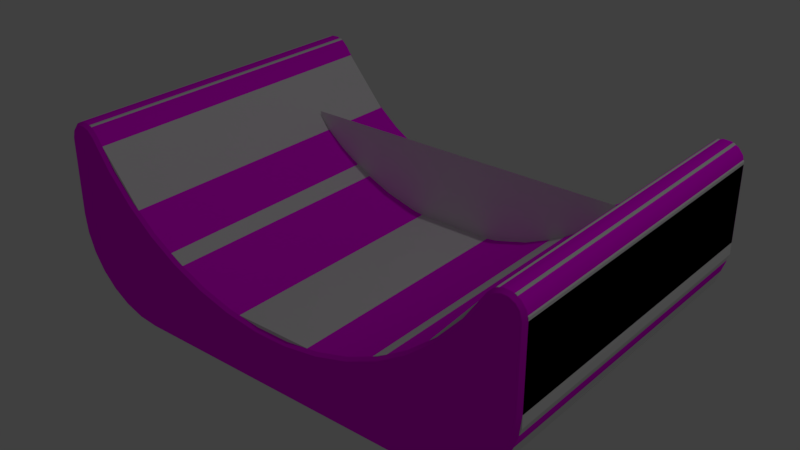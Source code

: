 # Source: 31Conformal1.blend  (saved by Blender 2.79.0; exported with 4.5.12 LTS)
import bpy
from mathutils import Matrix  # noqa: F401  (used for matrix-valued properties, if any)

bpy.ops.wm.read_factory_settings(use_empty=True)
scene = bpy.context.scene
scene.name = 'Scene'

# ---- collections
col_collection_1 = bpy.data.collections.new('Collection 1'); scene.collection.children.link(col_collection_1)

# ---- images (referenced by path relative to the original .blend; pixels are not part of the script)
import os
ASSET_DIR = os.environ.get("B2B_ASSET_DIR", "")  # directory of the original .blend (textures are referenced by path, not embedded)
HERE = os.path.dirname(os.path.abspath(__file__))  # packed textures are extracted next to this script under _unpacked/

def load_image(name, relpath, width, height, colorspace="sRGB"):
    """Load a texture the original file referenced (path relative to the .blend, or extracted next to this script)."""
    p = next((c for c in (os.path.join(HERE, relpath), os.path.join(ASSET_DIR, relpath)) if relpath and os.path.exists(c)), "")
    if p:
        img = bpy.data.images.load(p, check_existing=True)
        img.name = name
    else:  # same state as the original file: an image datablock whose file is absent (Cycles renders it pink)
        img = bpy.data.images.new(name, width, height)
        img.source = "FILE"
        img.filepath = "//" + (relpath or name)
    img.colorspace_settings.name = colorspace
    return img
img_18conformal1_texture_png = load_image('18Conformal1-Texture.png', '18Conformal1-Texture.png', 1024, 1024, 'sRGB')

# ---- materials (node trees are filled in below, after node groups)
mat_material = bpy.data.materials.new('Material')
mat_material.alpha_threshold = 0.0
mat_material.roughness = 0.5

# ---- material node trees
mat_material.use_nodes = True; mat_material.node_tree.nodes.clear()
_N = mat_material.node_tree.nodes; _L = mat_material.node_tree.links
n0 = _N.new('ShaderNodeOutputMaterial'); n0.name = 'Material Output'; n0.location = (300, 300)
n1 = _N.new('ShaderNodeBsdfDiffuse'); n1.name = 'Diffuse BSDF'; n1.location = (10, 300)
n2 = _N.new('ShaderNodeTexImage'); n2.name = 'Image Texture'; n2.location = (-199, 300)
n2.width = 140
n2.image = img_18conformal1_texture_png
_L.new(n1.outputs[0], n0.inputs[0])
_L.new(n2.outputs[0], n1.inputs[0])
n0.is_active_output = True

# ---- world
world_world = bpy.data.worlds.new('World'); scene.world = world_world
world_world.color = (0.05088, 0.05088, 0.05088)
world_world.use_sun_shadow = False
world_world.sun_shadow_jitter_overblur = 0.0
world_world.cycles.sampling_method = 'MANUAL'

# ---- lights
light_lamp = bpy.data.lights.new('Lamp', 'POINT')
light_lamp.transmission_factor = 0.0
light_lamp.cutoff_distance = 30.0
light_lamp.energy = 100.0
light_lamp.shadow_buffer_clip_start = 1.001
light_lamp.shadow_soft_size = 0.1
light_lamp.shadow_maximum_resolution = 0.006
light_lamp.use_absolute_resolution = True

# ---- meshes
me_plane = bpy.data.meshes.new('Plane')
me_plane.from_pydata([(-1.0, -0.1323, -3.793e-08), (1.0, -0.1323, -3.793e-08), (-1.0, 0.6159, 1.679e-08), (1.0, 0.6159, 1.679e-08)], [], [(0, 1, 3, 2)])
me_plane.use_remesh_preserve_volume = False
me_plane.use_remesh_preserve_attributes = False
me_plane.use_mirror_vertex_groups = False
me_plane.update()
me_colliders_collider = bpy.data.meshes.new('Colliders.collider')
me_colliders_collider.from_pydata([(0.0, 0.1775, 0.9375), (0.0, 0.1775, -0.9375), (0.3958, 0.1775, -0.9375), (0.3958, 0.1775, 0.9375), (0.3958, 0.1775, -0.9375), (0.3958, -0.1563, -0.9375), (0.3958, -0.1563, 0.9375), (0.3958, 0.1775, 0.9375), (0.3958, 0.1775, -0.9375), (0.0, 0.1775, -0.9375), (0.0, -0.1563, -0.9375), (0.3958, -0.1563, -0.9375), (0.3958, -0.1563, 0.9375), (0.0, -0.1563, 0.9375), (0.0, 0.1775, 0.9375), (0.3958, 0.1775, 0.9375), (0.3958, -0.1563, -0.9375), (0.0, -0.1563, -0.9375), (0.0, -0.1563, 0.9375), (0.3958, -0.1563, 0.9375), (0.0, 0.1775, 0.9375), (-0.3958, 0.1775, 0.9375), (-0.3958, 0.1775, -0.9375), (0.0, 0.1775, -0.9375), (-0.3958, 0.1775, -0.9375), (-0.3958, 0.1775, 0.9375), (-0.3958, -0.1563, 0.9375), (-0.3958, -0.1563, -0.9375), (-0.3958, 0.1775, -0.9375), (-0.3958, -0.1563, -0.9375), (0.0, -0.1563, -0.9375), (0.0, 0.1775, -0.9375), (-0.3958, -0.1563, 0.9375), (-0.3958, 0.1775, 0.9375), (0.0, 0.1775, 0.9375), (0.0, -0.1563, 0.9375), (-0.3958, -0.1563, -0.9375), (-0.3958, -0.1563, 0.9375), (0.0, -0.1563, 0.9375), (0.0, -0.1563, -0.9375)], [], [(0, 2, 1), (0, 3, 2), (6, 5, 4), (7, 6, 4), (10, 9, 8), (11, 10, 8), (14, 13, 12), (15, 14, 12), (18, 17, 16), (19, 18, 16), (22, 21, 20), (23, 22, 20), (26, 25, 24), (27, 26, 24), (30, 29, 28), (31, 30, 28), (34, 33, 32), (35, 34, 32), (38, 37, 36), (39, 38, 36)])
_uv = me_colliders_collider.uv_layers.new(name='Colliders.collider.UV')
_uv.uv.foreach_set('vector', [0.000125, 0.9999, 0.4044, 0.9243, 0.4044, 0.9999, 0.000125, 0.9999, 0.000124, 0.9243, 0.4044, 0.9243, 0.000125, 0.1147, 0.4243, 0.5388, 0.518, 0.499, 0.5201, 0.3224, 0.000125, 0.1147, 0.518, 0.499, 0.4242, 0.4232, 0.5108, 0.4231, 0.518, 0.499, 0.4243, 0.5388, 0.4242, 0.4232, 0.518, 0.499, 0.5131, 0.3983, 0.4264, 0.3985, 0.4263, 0.2829, 0.5201, 0.3224, 0.5131, 0.3983, 0.4263, 0.2829, 0.000125, 0.000124, 0.4044, 0.000124, 0.4044, 0.1147, 0.000125, 0.1147, 0.000125, 0.000124, 0.4044, 0.1147, 0.4044, 0.9243, 0.000124, 0.9243, 0.000125, 0.9999, 0.4044, 0.9999, 0.4044, 0.9243, 0.000125, 0.9999, 0.000125, 0.1147, 0.5201, 0.3224, 0.518, 0.499, 0.4243, 0.5388, 0.000125, 0.1147, 0.518, 0.499, 0.4242, 0.4232, 0.4243, 0.5388, 0.518, 0.499, 0.5108, 0.4231, 0.4242, 0.4232, 0.518, 0.499, 0.5131, 0.3983, 0.5201, 0.3224, 0.4263, 0.2829, 0.4264, 0.3985, 0.5131, 0.3983, 0.4263, 0.2829, 0.000125, 0.000124, 0.000125, 0.1147, 0.4044, 0.1147, 0.4044, 0.000124, 0.000125, 0.000124, 0.4044, 0.1147])
me_colliders_collider.use_remesh_preserve_volume = False
me_colliders_collider.use_remesh_preserve_attributes = False
me_colliders_collider.use_mirror_vertex_groups = False
me_colliders_collider.update()
me_conformal1 = bpy.data.meshes.new('Conformal1')
me_conformal1.from_pydata([(1.369, -0.8767, 0.938), (1.358, -0.8652, 0.9575), (1.325, -0.8821, 0.9575), (1.291, -0.884, 0.9575), (1.285, -0.8997, 0.938), (1.212, -0.8498, 0.938), (1.102, -0.6892, 0.938), (0.9813, -0.534, 0.9575), (0.8212, -0.4209, 0.938), (0.6649, -0.3071, 0.9575), (0.2947, -0.1734, 0.9575), (0.09661, -0.145, 0.9575), (0.09736, -0.1596, 0.9375), (0.0, -0.1435, 0.9575), (0.0, -0.1596, 0.938), (0.09736, -0.1596, -0.938), (0.0, -0.1596, -0.938), (0.2902, -0.1865, 0.938), (0.4775, -0.2398, -0.938), (0.4775, -0.2398, 0.938), (0.6556, -0.3184, -0.938), (0.6556, -0.3184, 0.938), (0.8212, -0.4209, -0.938), (0.971, -0.5453, 0.938), (1.102, -0.6892, -0.938), (1.243, -0.8828, 0.938), (1.243, -0.8828, -0.938), (1.285, -0.8997, -0.938), (1.329, -0.8975, 0.938), (1.369, -0.8767, -0.938), (1.397, -0.8409, 0.938), (1.406, -0.797, 0.938), (1.406, -0.3646, -0.938), (1.406, -0.3646, 0.938), (1.355, -0.1386, 0.938), (1.293, -0.03985, -0.938), (1.293, -0.03985, 0.938), (1.21, 0.04262, -0.938), (1.21, 0.04262, 0.938), (0.8854, 0.1563, -0.938), (0.8854, 0.1563, 0.938), (0.0, 0.1563, 0.938), (1.001, 0.1432, 0.938), (1.111, 0.1047, 0.938), (1.104, 0.08966, 0.9575), (1.28, -0.05024, 0.9575), (1.393, -0.2487, 0.938), (1.39, -0.3646, 0.9575), (0.0, 0.1396, 0.9575), (0.8854, 0.1396, 0.9575), (0.9976, 0.1269, 0.9575), (1.2, 0.02959, 0.9575), (1.34, -0.1458, 0.9575), (1.377, -0.2524, 0.9575), (0.4839, -0.2272, 0.9575), (0.8289, -0.4083, 0.9575), (1.39, -0.797, 0.9575), (1.118, -0.6829, 0.9575), (1.227, -0.8414, 0.9575), (1.378, -0.8407, 0.9575), (1.259, -0.8731, 0.9575), (1.397, -0.8409, -0.938), (1.406, -0.797, -0.938), (1.358, -0.8652, -0.9575), (1.329, -0.8975, -0.938), (1.291, -0.884, -0.9575), (1.259, -0.8731, -0.9575), (1.227, -0.8414, -0.9575), (1.212, -0.8498, -0.938), (1.118, -0.6829, -0.9575), (0.971, -0.5453, -0.938), (0.8289, -0.4083, -0.9575), (0.2902, -0.1865, -0.938), (0.0, -0.1435, -0.9575), (0.0, 0.1563, -0.938), (0.0, 0.1396, -0.9575), (1.001, 0.1432, -0.938), (0.9976, 0.1269, -0.9575), (1.111, 0.1047, -0.938), (1.2, 0.02959, -0.9575), (1.355, -0.1386, -0.938), (1.34, -0.1458, -0.9575), (1.393, -0.2487, -0.938), (1.377, -0.2524, -0.9575), (1.39, -0.3646, -0.9575), (0.8854, 0.1396, -0.9575), (1.104, 0.08966, -0.9575), (1.28, -0.05024, -0.9575), (0.09661, -0.145, -0.9575), (0.2947, -0.1734, -0.9575), (0.4839, -0.2272, -0.9575), (0.6649, -0.3071, -0.9575), (1.39, -0.797, -0.9575), (0.9813, -0.534, -0.9575), (1.378, -0.8407, -0.9575), (1.325, -0.8821, -0.9575)], [], [(62, 61, 94, 92), (27, 65, 95, 64), (56, 59, 30, 31), (68, 24, 69, 67), (10, 17, 19, 54), (16, 73, 88, 15), (78, 43, 38, 37), (20, 21, 19, 18), (24, 6, 23, 70), (30, 0, 29, 61), (26, 25, 5, 68), (18, 19, 17, 72), (35, 36, 34, 80), (80, 34, 46, 82), (68, 5, 6, 24), (27, 4, 25, 26), (70, 23, 8, 22), (64, 28, 4, 27), (39, 40, 42, 76), (56, 31, 33, 47), (37, 38, 36, 35), (37, 79, 86, 78), (50, 42, 40, 49), (32, 33, 31, 62), (49, 48, 13), (13, 50, 49), (13, 44, 50), (13, 51, 44), (13, 45, 51), (13, 52, 45), (13, 11, 52), (11, 10, 52), (10, 53, 52), (10, 54, 53), (54, 9, 53), (9, 47, 53), (9, 55, 47), (55, 56, 47), (55, 7, 56), (7, 57, 56), (57, 58, 56), (58, 59, 56), (58, 1, 59), (58, 60, 1), (60, 2, 1), (60, 3, 2), (29, 63, 94, 61), (29, 64, 95, 63), (21, 8, 55, 9), (80, 81, 87, 35), (75, 85, 77), (77, 73, 75), (77, 86, 73), (86, 79, 73), (79, 87, 73), (87, 81, 73), (81, 88, 73), (81, 89, 88), (81, 83, 89), (83, 90, 89), (83, 91, 90), (83, 84, 91), (84, 71, 91), (84, 92, 71), (92, 93, 71), (92, 69, 93), (92, 67, 69), (92, 94, 67), (94, 63, 67), (63, 66, 67), (63, 95, 66), (95, 65, 66), (1, 0, 30, 59), (25, 4, 3, 60), (5, 25, 60, 58), (23, 6, 57, 7), (22, 71, 93, 70), (22, 20, 91, 71), (20, 18, 90, 91), (45, 36, 38, 51), (72, 15, 88, 89), (32, 62, 92, 84), (74, 41, 40, 39), (72, 17, 12, 15), (82, 46, 33, 32), (29, 0, 28, 64), (62, 31, 30, 61), (16, 15, 12, 14), (22, 8, 21, 20), (75, 74, 39, 85), (53, 46, 34, 52), (78, 86, 77, 76), (82, 83, 81, 80), (32, 84, 83, 82), (3, 4, 28, 2), (28, 0, 1, 2), (27, 26, 66, 65), (26, 68, 67, 66), (6, 5, 58, 57), (24, 70, 93, 69), (55, 8, 23, 7), (19, 21, 9, 54), (72, 89, 90, 18), (12, 17, 10, 11), (13, 14, 12, 11), (40, 41, 48, 49), (76, 77, 85, 39), (44, 43, 42, 50), (51, 38, 43, 44), (35, 87, 79, 37), (52, 34, 36, 45), (47, 33, 46, 53), (76, 42, 43, 78)])
me_conformal1.polygons.foreach_set('use_smooth', [True] * 113)
_uv = me_conformal1.uv_layers.new(name='Conformal1.UV')
_uv.uv.foreach_set('vector', [0.4259, 0.2554, 0.4279, 0.2675, 0.4346, 0.2671, 0.4322, 0.2555, 0.4576, 0.2863, 0.4559, 0.28, 0.4472, 0.2788, 0.445, 0.2848, 0.4329, 0.2566, 0.4353, 0.2682, 0.4286, 0.2686, 0.4266, 0.2565, 0.4786, 0.2742, 0.5121, 0.2333, 0.5066, 0.23, 0.4736, 0.2702, 0.7383, 0.09656, 0.74, 0.1023, 0.6882, 0.1166, 0.6858, 0.1111, 0.8193, 0.09474, 0.8193, 0.08844, 0.7928, 0.08881, 0.7928, 0.09489, 0.003651, 0.293, 0.4028, 0.293, 0.4028, 0.3228, 0.003651, 0.3228, 0.003651, 0.8163, 0.4028, 0.8163, 0.4028, 0.8649, 0.003651, 0.8649, 0.003651, 0.6703, 0.4028, 0.6703, 0.4028, 0.719, 0.003651, 0.719, 0.4028, 0.5639, 0.4028, 0.5754, 0.003651, 0.5754, 0.003651, 0.5639, 0.003651, 0.6098, 0.4028, 0.6098, 0.4028, 0.6217, 0.003651, 0.6217, 0.003651, 0.8649, 0.4028, 0.8649, 0.4028, 0.9136, 0.003651, 0.9136, 0.003651, 0.3526, 0.4028, 0.3526, 0.4028, 0.3824, 0.003651, 0.3824, 0.003651, 0.3824, 0.4028, 0.3824, 0.4028, 0.4121, 0.003651, 0.4121, 0.003651, 0.6217, 0.4028, 0.6217, 0.4028, 0.6703, 0.003651, 0.6703, 0.003651, 0.5983, 0.4028, 0.5983, 0.4028, 0.6098, 0.003651, 0.6098, 0.003651, 0.719, 0.4028, 0.719, 0.4028, 0.7676, 0.003651, 0.7676, 0.003651, 0.5869, 0.4028, 0.5869, 0.4028, 0.5983, 0.003651, 0.5983, 0.003652, 0.2334, 0.4028, 0.2334, 0.4028, 0.2632, 0.003652, 0.2632, 0.4329, 0.2566, 0.4266, 0.2565, 0.4319, 0.1416, 0.4381, 0.142, 0.003651, 0.3228, 0.4028, 0.3228, 0.4028, 0.3526, 0.003651, 0.3526, 0.4887, 0.0331, 0.4926, 0.03816, 0.5184, 0.02274, 0.5157, 0.01695, 0.547, 0.01404, 0.5456, 0.007804, 0.5771, 0.004285, 0.5772, 0.01073, 0.003651, 0.4419, 0.4028, 0.4419, 0.4028, 0.5524, 0.003651, 0.5524, 0.5772, 0.01073, 0.8195, 0.01033, 0.8195, 0.08844, 0.8195, 0.08844, 0.547, 0.01404, 0.5772, 0.01073, 0.8195, 0.08844, 0.5184, 0.02359, 0.547, 0.01404, 0.8195, 0.08844, 0.4927, 0.03908, 0.5184, 0.02359, 0.8195, 0.08844, 0.4709, 0.05979, 0.4927, 0.03908, 0.8195, 0.08844, 0.4541, 0.08464, 0.4709, 0.05979, 0.8195, 0.08844, 0.7931, 0.08889, 0.4541, 0.08464, 0.7931, 0.08889, 0.7383, 0.09656, 0.4541, 0.08464, 0.7383, 0.09656, 0.443, 0.1125, 0.4541, 0.08464, 0.7383, 0.09656, 0.6858, 0.1111, 0.443, 0.1125, 0.6858, 0.1111, 0.6356, 0.1326, 0.443, 0.1125, 0.6356, 0.1326, 0.4381, 0.142, 0.443, 0.1125, 0.6356, 0.1326, 0.5901, 0.1597, 0.4381, 0.142, 0.5901, 0.1597, 0.4329, 0.2566, 0.4381, 0.142, 0.5901, 0.1597, 0.547, 0.1926, 0.4329, 0.2566, 0.547, 0.1926, 0.5072, 0.2309, 0.4329, 0.2566, 0.5072, 0.2309, 0.4744, 0.2712, 0.4329, 0.2566, 0.4744, 0.2712, 0.4353, 0.2682, 0.4329, 0.2566, 0.4744, 0.2712, 0.44, 0.2749, 0.4353, 0.2682, 0.4744, 0.2712, 0.4652, 0.2788, 0.44, 0.2749, 0.4652, 0.2788, 0.448, 0.2799, 0.44, 0.2749, 0.4652, 0.2788, 0.4567, 0.281, 0.448, 0.2799, 0.4345, 0.2779, 0.4392, 0.2738, 0.4346, 0.2671, 0.4279, 0.2675, 0.4345, 0.2779, 0.445, 0.2848, 0.4472, 0.2788, 0.4392, 0.2738, 0.6391, 0.1376, 0.5932, 0.1648, 0.5901, 0.1597, 0.6356, 0.1326, 0.4482, 0.08064, 0.4538, 0.0836, 0.4707, 0.0588, 0.4659, 0.05469, 0.8195, 0.01033, 0.5771, 0.01004, 0.547, 0.01326, 0.547, 0.01326, 0.8193, 0.08844, 0.8195, 0.01033, 0.547, 0.01326, 0.5184, 0.02274, 0.8193, 0.08844, 0.5184, 0.02274, 0.4926, 0.03816, 0.8193, 0.08844, 0.4926, 0.03816, 0.4707, 0.0588, 0.8193, 0.08844, 0.4707, 0.0588, 0.4538, 0.0836, 0.8193, 0.08844, 0.4538, 0.0836, 0.7928, 0.08881, 0.8193, 0.08844, 0.4538, 0.0836, 0.738, 0.09633, 0.7928, 0.08881, 0.4538, 0.0836, 0.4427, 0.1114, 0.738, 0.09633, 0.4427, 0.1114, 0.6855, 0.1107, 0.738, 0.09633, 0.4427, 0.1114, 0.6353, 0.1321, 0.6855, 0.1107, 0.4427, 0.1114, 0.4377, 0.1409, 0.6353, 0.1321, 0.4377, 0.1409, 0.5896, 0.159, 0.6353, 0.1321, 0.4377, 0.1409, 0.4322, 0.2555, 0.5896, 0.159, 0.4322, 0.2555, 0.5465, 0.1918, 0.5896, 0.159, 0.4322, 0.2555, 0.5066, 0.23, 0.5465, 0.1918, 0.4322, 0.2555, 0.4736, 0.2702, 0.5066, 0.23, 0.4322, 0.2555, 0.4346, 0.2671, 0.4736, 0.2702, 0.4346, 0.2671, 0.4392, 0.2738, 0.4736, 0.2702, 0.4392, 0.2738, 0.4644, 0.2778, 0.4736, 0.2702, 0.4392, 0.2738, 0.4472, 0.2788, 0.4644, 0.2778, 0.4472, 0.2788, 0.4559, 0.28, 0.4644, 0.2778, 0.44, 0.2749, 0.4352, 0.279, 0.4286, 0.2686, 0.4353, 0.2682, 0.4702, 0.2834, 0.4584, 0.2873, 0.4567, 0.281, 0.4652, 0.2788, 0.4794, 0.2751, 0.4702, 0.2834, 0.4652, 0.2788, 0.4744, 0.2712, 0.551, 0.1974, 0.5127, 0.2342, 0.5072, 0.2309, 0.547, 0.1926, 0.5928, 0.1642, 0.5896, 0.159, 0.5465, 0.1918, 0.5504, 0.1966, 0.5928, 0.1642, 0.6387, 0.1371, 0.6353, 0.1321, 0.5896, 0.159, 0.6387, 0.1371, 0.6879, 0.1162, 0.6855, 0.1107, 0.6353, 0.1321, 0.4709, 0.05979, 0.466, 0.0557, 0.4888, 0.03404, 0.4927, 0.03908, 0.7397, 0.1021, 0.7928, 0.09489, 0.7928, 0.08881, 0.738, 0.09633, 0.4315, 0.1405, 0.4259, 0.2554, 0.4322, 0.2555, 0.4377, 0.1409, 0.003652, 0.007222, 0.4028, 0.007222, 0.4028, 0.2334, 0.003652, 0.2334, 0.003651, 0.9136, 0.4028, 0.9136, 0.4028, 0.9622, 0.003652, 0.9622, 0.003651, 0.4121, 0.4028, 0.4121, 0.4028, 0.4419, 0.003651, 0.4419, 0.003651, 0.5754, 0.4028, 0.5754, 0.4028, 0.5869, 0.003651, 0.5869, 0.003651, 0.5524, 0.4028, 0.5524, 0.4028, 0.5639, 0.003651, 0.5639, 0.003652, 0.9857, 0.003652, 0.9622, 0.4028, 0.9622, 0.4028, 0.9857, 0.003651, 0.7676, 0.4028, 0.7676, 0.4028, 0.8163, 0.003651, 0.8163, 0.8195, 0.01033, 0.8195, 0.003873, 0.5771, 0.003598, 0.5771, 0.01004, 0.443, 0.1125, 0.4369, 0.1108, 0.4484, 0.08169, 0.4541, 0.08464, 0.5157, 0.01695, 0.5184, 0.02274, 0.547, 0.01326, 0.5456, 0.007027, 0.4366, 0.1097, 0.4427, 0.1114, 0.4538, 0.0836, 0.4482, 0.08064, 0.4315, 0.1405, 0.4377, 0.1409, 0.4427, 0.1114, 0.4366, 0.1097, 0.4567, 0.281, 0.4584, 0.2873, 0.4458, 0.2859, 0.448, 0.2799, 0.4458, 0.2859, 0.4352, 0.279, 0.44, 0.2749, 0.448, 0.2799, 0.4576, 0.2863, 0.4694, 0.2824, 0.4644, 0.2778, 0.4559, 0.28, 0.4694, 0.2824, 0.4786, 0.2742, 0.4736, 0.2702, 0.4644, 0.2778, 0.5127, 0.2342, 0.4794, 0.2751, 0.4744, 0.2712, 0.5072, 0.2309, 0.5121, 0.2333, 0.5504, 0.1966, 0.5465, 0.1918, 0.5066, 0.23, 0.5901, 0.1597, 0.5932, 0.1648, 0.551, 0.1974, 0.547, 0.1926, 0.6882, 0.1166, 0.6391, 0.1376, 0.6356, 0.1326, 0.6858, 0.1111, 0.7397, 0.1021, 0.738, 0.09633, 0.6855, 0.1107, 0.6879, 0.1162, 0.793, 0.09497, 0.74, 0.1023, 0.7383, 0.09656, 0.7931, 0.08889, 0.8195, 0.08844, 0.8196, 0.09474, 0.793, 0.09497, 0.7931, 0.08889, 0.5771, 0.004285, 0.8195, 0.003874, 0.8195, 0.01033, 0.5772, 0.01073, 0.5456, 0.007027, 0.547, 0.01326, 0.5771, 0.01004, 0.5771, 0.003598, 0.5184, 0.02359, 0.5158, 0.01782, 0.5456, 0.007804, 0.547, 0.01404, 0.4927, 0.03908, 0.4888, 0.03404, 0.5158, 0.01782, 0.5184, 0.02359, 0.4659, 0.05469, 0.4707, 0.0588, 0.4926, 0.03816, 0.4887, 0.0331, 0.4541, 0.08464, 0.4484, 0.08169, 0.466, 0.0557, 0.4709, 0.05979, 0.4381, 0.142, 0.4319, 0.1416, 0.4369, 0.1108, 0.443, 0.1125, 0.003652, 0.2632, 0.4028, 0.2632, 0.4028, 0.293, 0.003651, 0.293])
me_conformal1.materials.append(mat_material)
me_conformal1.use_remesh_preserve_volume = False
me_conformal1.use_remesh_preserve_attributes = False
me_conformal1.use_mirror_vertex_groups = False
me_conformal1.update()
me_colliders__4__collider = bpy.data.meshes.new('Colliders (4).collider')
me_colliders__4__collider.from_pydata([(-1.139, -0.09694, -0.9375), (-0.8904, -0.1563, -0.9375), (-0.8731, 0.4427, -0.9375), (-1.348, 0.1118, -0.9375), (-1.406, 0.296, -0.9375), (-1.406, 0.8133, -0.9375), (-1.257, 0.8929, -0.9375), (-1.346, 0.8929, -0.9375), (-1.346, 0.8929, -0.9375), (-1.346, 0.8929, 0.9375), (-1.406, 0.8133, 0.9375), (-1.406, 0.8133, -0.9375), (-1.346, 0.8929, 0.9375), (-1.346, 0.8929, -0.9375), (-1.257, 0.8929, -0.9375), (-1.257, 0.8929, 0.9375), (-1.406, 0.296, 0.9375), (-1.348, 0.1118, 0.9375), (-1.348, 0.1118, -0.9375), (-1.406, 0.296, -0.9375), (-1.406, 0.8133, -0.9375), (-1.406, 0.8133, 0.9375), (-1.406, 0.296, 0.9375), (-1.406, 0.296, -0.9375), (-1.139, -0.09694, -0.9375), (-1.139, -0.09694, 0.9375), (-0.8904, -0.1563, 0.9375), (-0.8904, -0.1563, -0.9375), (-1.139, -0.09694, 0.9375), (-1.139, -0.09694, -0.9375), (-1.348, 0.1118, -0.9375), (-1.348, 0.1118, 0.9375), (-1.257, 0.8929, 0.9375), (-1.257, 0.8929, -0.9375), (-0.8731, 0.4427, -0.9375), (-0.8731, 0.4427, 0.9375), (-0.8731, 0.4427, 0.9375), (-0.8904, -0.1563, 0.9375), (-1.139, -0.09694, 0.9375), (-1.348, 0.1118, 0.9375), (-1.406, 0.296, 0.9375), (-1.406, 0.8133, 0.9375), (-1.257, 0.8929, 0.9375), (-1.346, 0.8929, 0.9375), (-0.8904, -0.1563, 0.9375), (-0.8731, 0.4427, 0.9375), (-0.8731, 0.4427, -0.9375), (-0.8904, -0.1563, -0.9375)], [], [(0, 2, 1), (0, 3, 2), (3, 4, 2), (4, 5, 2), (5, 6, 2), (5, 7, 6), (10, 9, 8), (11, 10, 8), (14, 13, 12), (15, 14, 12), (18, 17, 16), (19, 18, 16), (22, 21, 20), (23, 22, 20), (26, 25, 24), (27, 26, 24), (30, 29, 28), (31, 30, 28), (34, 33, 32), (35, 34, 32), (38, 37, 36), (36, 39, 38), (36, 40, 39), (36, 41, 40), (36, 42, 41), (42, 43, 41), (46, 45, 44), (47, 46, 44)])
_uv = me_colliders__4__collider.uv_layers.new(name='Colliders (4).collider.UV')
_uv.uv.foreach_set('vector', [0.4374, 0.7128, 0.6086, 0.6792, 0.4245, 0.6544, 0.4374, 0.7128, 0.4983, 0.777, 0.6086, 0.6792, 0.4983, 0.777, 0.5555, 0.7928, 0.6086, 0.6792, 0.5555, 0.7928, 0.665, 0.7979, 0.6086, 0.6792, 0.665, 0.7979, 0.6944, 0.7675, 0.6086, 0.6792, 0.665, 0.7979, 0.6865, 0.7896, 0.6944, 0.7675, 0.000124, 0.5523, 0.000124, 0.5755, 0.4044, 0.5755, 0.4044, 0.5523, 0.000124, 0.5523, 0.4044, 0.5755, 0.4044, 0.5988, 0.4044, 0.5755, 0.000124, 0.5755, 0.000124, 0.5988, 0.4044, 0.5988, 0.000124, 0.5755, 0.4044, 0.3801, 0.000124, 0.3801, 0.000124, 0.4404, 0.4044, 0.4404, 0.4044, 0.3801, 0.000124, 0.4404, 0.000124, 0.4404, 0.000124, 0.5523, 0.4044, 0.5523, 0.4044, 0.4404, 0.000124, 0.4404, 0.4044, 0.5523, 0.000125, 0.2292, 0.000124, 0.2895, 0.4044, 0.2895, 0.4044, 0.2292, 0.000125, 0.2292, 0.4044, 0.2895, 0.4044, 0.3801, 0.4044, 0.2895, 0.000124, 0.2895, 0.000124, 0.3801, 0.4044, 0.3801, 0.000124, 0.2895, 0.4044, 0.7228, 0.4044, 0.5988, 0.000124, 0.5988, 0.000124, 0.7228, 0.4044, 0.7228, 0.000124, 0.5988, 0.4389, 0.1088, 0.4262, 0.1673, 0.6102, 0.142, 0.6102, 0.142, 0.4996, 0.0445, 0.4389, 0.1088, 0.6102, 0.142, 0.5567, 0.02852, 0.4996, 0.0445, 0.6102, 0.142, 0.6662, 0.02317, 0.5567, 0.02852, 0.6102, 0.142, 0.6957, 0.0534, 0.6662, 0.02317, 0.6957, 0.0534, 0.6877, 0.03137, 0.6662, 0.02317, 0.6086, 0.6792, 0.000124, 0.7228, 0.000125, 0.2292, 0.4044, 0.2292, 0.6086, 0.6792, 0.000125, 0.2292])
me_colliders__4__collider.use_remesh_preserve_volume = False
me_colliders__4__collider.use_remesh_preserve_attributes = False
me_colliders__4__collider.use_mirror_vertex_groups = False
me_colliders__4__collider.update()
me_colliders__3__collider = bpy.data.meshes.new('Colliders (3).collider')
me_colliders__3__collider.from_pydata([(-0.8904, -0.1563, -0.9375), (-0.8904, -0.1563, 0.9375), (-0.3958, -0.1563, 0.9375), (-0.3958, -0.1563, -0.9375), (-0.3958, 0.1775, 0.9375), (-0.3958, -0.1563, 0.9375), (-0.8904, -0.1563, 0.9375), (-0.8731, 0.4427, 0.9375), (-0.8731, 0.4427, -0.9375), (-0.8904, -0.1563, -0.9375), (-0.3958, -0.1563, -0.9375), (-0.3958, 0.1775, -0.9375), (-0.8731, 0.4427, -0.9375), (-0.3958, 0.1775, -0.9375), (-0.3958, 0.1775, 0.9375), (-0.8731, 0.4427, 0.9375), (-0.3958, 0.1775, -0.9375), (-0.3958, -0.1563, -0.9375), (-0.3958, -0.1563, 0.9375), (-0.3958, 0.1775, 0.9375), (-0.8904, -0.1563, 0.9375), (-0.8904, -0.1563, -0.9375), (-0.8731, 0.4427, -0.9375), (-0.8731, 0.4427, 0.9375)], [], [(0, 2, 1), (0, 3, 2), (6, 5, 4), (7, 6, 4), (10, 9, 8), (11, 10, 8), (14, 13, 12), (15, 14, 12), (18, 17, 16), (19, 18, 16), (22, 21, 20), (23, 22, 20)])
_uv = me_colliders__3__collider.uv_layers.new(name='Colliders (3).collider.UV')
_uv.uv.foreach_set('vector', [0.4044, 0.2292, 0.000125, 0.1147, 0.000125, 0.2292, 0.4044, 0.2292, 0.4044, 0.1147, 0.000125, 0.1147, 0.4262, 0.1673, 0.4263, 0.2829, 0.5201, 0.3224, 0.6102, 0.142, 0.4262, 0.1673, 0.5201, 0.3224, 0.4243, 0.5388, 0.4245, 0.6544, 0.6086, 0.6792, 0.518, 0.499, 0.4243, 0.5388, 0.6086, 0.6792, 0.000124, 0.9243, 0.4044, 0.9243, 0.4044, 0.7228, 0.000124, 0.7228, 0.000124, 0.9243, 0.4044, 0.7228, 0.000125, 0.1147, 0.4243, 0.5388, 0.518, 0.499, 0.5201, 0.3224, 0.000125, 0.1147, 0.518, 0.499, 0.6086, 0.6792, 0.4044, 0.2292, 0.000125, 0.2292, 0.000124, 0.7228, 0.6086, 0.6792, 0.000125, 0.2292])
me_colliders__3__collider.use_remesh_preserve_volume = False
me_colliders__3__collider.use_remesh_preserve_attributes = False
me_colliders__3__collider.use_mirror_vertex_groups = False
me_colliders__3__collider.update()
me_colliders__2__collider = bpy.data.meshes.new('Colliders (2).collider')
me_colliders__2__collider.from_pydata([(0.8731, 0.4427, -0.9375), (0.8904, -0.1563, -0.9375), (1.139, -0.09694, -0.9375), (1.348, 0.1118, -0.9375), (1.406, 0.296, -0.9375), (1.406, 0.8133, -0.9375), (1.257, 0.8929, -0.9375), (1.346, 0.8929, -0.9375), (1.346, 0.8929, -0.9375), (1.406, 0.8133, -0.9375), (1.406, 0.8133, 0.9375), (1.346, 0.8929, 0.9375), (1.346, 0.8929, 0.9375), (1.257, 0.8929, 0.9375), (1.257, 0.8929, -0.9375), (1.346, 0.8929, -0.9375), (1.406, 0.296, 0.9375), (1.406, 0.296, -0.9375), (1.348, 0.1118, -0.9375), (1.348, 0.1118, 0.9375), (1.406, 0.8133, -0.9375), (1.406, 0.296, -0.9375), (1.406, 0.296, 0.9375), (1.406, 0.8133, 0.9375), (1.139, -0.09694, -0.9375), (0.8904, -0.1563, -0.9375), (0.8904, -0.1563, 0.9375), (1.139, -0.09694, 0.9375), (1.139, -0.09694, 0.9375), (1.348, 0.1118, 0.9375), (1.348, 0.1118, -0.9375), (1.139, -0.09694, -0.9375), (1.257, 0.8929, 0.9375), (0.8731, 0.4427, 0.9375), (0.8731, 0.4427, -0.9375), (1.257, 0.8929, -0.9375), (1.139, -0.09694, 0.9375), (0.8904, -0.1563, 0.9375), (0.8731, 0.4427, 0.9375), (1.348, 0.1118, 0.9375), (1.406, 0.296, 0.9375), (1.406, 0.8133, 0.9375), (1.257, 0.8929, 0.9375), (1.346, 0.8929, 0.9375), (0.8904, -0.1563, 0.9375), (0.8904, -0.1563, -0.9375), (0.8731, 0.4427, -0.9375), (0.8731, 0.4427, 0.9375)], [], [(0, 2, 1), (0, 3, 2), (0, 4, 3), (0, 5, 4), (0, 6, 5), (6, 7, 5), (10, 9, 8), (11, 10, 8), (14, 13, 12), (15, 14, 12), (18, 17, 16), (19, 18, 16), (22, 21, 20), (23, 22, 20), (26, 25, 24), (27, 26, 24), (30, 29, 28), (31, 30, 28), (34, 33, 32), (35, 34, 32), (38, 37, 36), (36, 39, 38), (39, 40, 38), (40, 41, 38), (41, 42, 38), (41, 43, 42), (46, 45, 44), (47, 46, 44)])
_uv = me_colliders__2__collider.uv_layers.new(name='Colliders (2).collider.UV')
_uv.uv.foreach_set('vector', [0.6086, 0.6792, 0.4374, 0.7128, 0.4245, 0.6544, 0.6086, 0.6792, 0.4983, 0.777, 0.4374, 0.7128, 0.6086, 0.6792, 0.5555, 0.7928, 0.4983, 0.777, 0.6086, 0.6792, 0.665, 0.7979, 0.5555, 0.7928, 0.6086, 0.6792, 0.6944, 0.7675, 0.665, 0.7979, 0.6944, 0.7675, 0.6865, 0.7896, 0.665, 0.7979, 0.000124, 0.5523, 0.4044, 0.5523, 0.4044, 0.5755, 0.000124, 0.5755, 0.000124, 0.5523, 0.4044, 0.5755, 0.4044, 0.5988, 0.000124, 0.5988, 0.000124, 0.5755, 0.4044, 0.5755, 0.4044, 0.5988, 0.000124, 0.5755, 0.4044, 0.3801, 0.4044, 0.4404, 0.000124, 0.4404, 0.000124, 0.3801, 0.4044, 0.3801, 0.000124, 0.4404, 0.000124, 0.4404, 0.4044, 0.4404, 0.4044, 0.5523, 0.000124, 0.5523, 0.000124, 0.4404, 0.4044, 0.5523, 0.000125, 0.2292, 0.4044, 0.2292, 0.4044, 0.2895, 0.000124, 0.2895, 0.000125, 0.2292, 0.4044, 0.2895, 0.4044, 0.3801, 0.000124, 0.3801, 0.000124, 0.2895, 0.4044, 0.2895, 0.4044, 0.3801, 0.000124, 0.2895, 0.4044, 0.7228, 0.000124, 0.7228, 0.000124, 0.5988, 0.4044, 0.5988, 0.4044, 0.7228, 0.000124, 0.5988, 0.6102, 0.142, 0.4262, 0.1673, 0.4389, 0.1088, 0.4389, 0.1088, 0.4996, 0.0445, 0.6102, 0.142, 0.4996, 0.0445, 0.5567, 0.02852, 0.6102, 0.142, 0.5567, 0.02852, 0.6662, 0.02317, 0.6102, 0.142, 0.6662, 0.02317, 0.6957, 0.0534, 0.6102, 0.142, 0.6662, 0.02317, 0.6877, 0.03137, 0.6957, 0.0534, 0.6086, 0.6792, 0.4044, 0.2292, 0.000125, 0.2292, 0.000124, 0.7228, 0.6086, 0.6792, 0.000125, 0.2292])
me_colliders__2__collider.use_remesh_preserve_volume = False
me_colliders__2__collider.use_remesh_preserve_attributes = False
me_colliders__2__collider.use_mirror_vertex_groups = False
me_colliders__2__collider.update()
me_colliders__1__collider = bpy.data.meshes.new('Colliders (1).collider')
me_colliders__1__collider.from_pydata([(0.8904, -0.1563, -0.9375), (0.3958, -0.1563, -0.9375), (0.3958, -0.1563, 0.9375), (0.8904, -0.1563, 0.9375), (0.3958, 0.1775, 0.9375), (0.8731, 0.4427, 0.9375), (0.8904, -0.1563, 0.9375), (0.3958, -0.1563, 0.9375), (0.8731, 0.4427, -0.9375), (0.3958, 0.1775, -0.9375), (0.3958, -0.1563, -0.9375), (0.8904, -0.1563, -0.9375), (0.8731, 0.4427, -0.9375), (0.8731, 0.4427, 0.9375), (0.3958, 0.1775, 0.9375), (0.3958, 0.1775, -0.9375), (0.3958, 0.1775, -0.9375), (0.3958, 0.1775, 0.9375), (0.3958, -0.1563, 0.9375), (0.3958, -0.1563, -0.9375), (0.8904, -0.1563, 0.9375), (0.8731, 0.4427, 0.9375), (0.8731, 0.4427, -0.9375), (0.8904, -0.1563, -0.9375)], [], [(0, 2, 1), (0, 3, 2), (6, 5, 4), (7, 6, 4), (10, 9, 8), (11, 10, 8), (14, 13, 12), (15, 14, 12), (18, 17, 16), (19, 18, 16), (22, 21, 20), (23, 22, 20)])
_uv = me_colliders__1__collider.uv_layers.new(name='Colliders (1).collider.UV')
_uv.uv.foreach_set('vector', [0.4044, 0.2292, 0.000125, 0.1147, 0.4044, 0.1147, 0.4044, 0.2292, 0.000125, 0.2292, 0.000125, 0.1147, 0.4262, 0.1673, 0.6102, 0.142, 0.5201, 0.3224, 0.4263, 0.2829, 0.4262, 0.1673, 0.5201, 0.3224, 0.4243, 0.5388, 0.518, 0.499, 0.6086, 0.6792, 0.4245, 0.6544, 0.4243, 0.5388, 0.6086, 0.6792, 0.000124, 0.9243, 0.000124, 0.7228, 0.4044, 0.7228, 0.4044, 0.9243, 0.000124, 0.9243, 0.4044, 0.7228, 0.000125, 0.1147, 0.5201, 0.3224, 0.518, 0.499, 0.4243, 0.5388, 0.000125, 0.1147, 0.518, 0.499, 0.6086, 0.6792, 0.000124, 0.7228, 0.000125, 0.2292, 0.4044, 0.2292, 0.6086, 0.6792, 0.000125, 0.2292])
me_colliders__1__collider.use_remesh_preserve_volume = False
me_colliders__1__collider.use_remesh_preserve_attributes = False
me_colliders__1__collider.use_mirror_vertex_groups = False
me_colliders__1__collider.update()

# ---- objects
ob_plane = bpy.data.objects.new('Plane', me_plane)
ob_31conformal1 = bpy.data.objects.new('31Conformal1', None)
ob_colliders__5 = bpy.data.objects.new('Colliders (5)', None)
ob_colliders_collider = bpy.data.objects.new('Colliders.collider', me_colliders_collider)
ob_conformal1 = bpy.data.objects.new('Conformal1', me_conformal1)
ob_colliders__4 = bpy.data.objects.new('Colliders (4)', None)
ob_colliders__4__collider = bpy.data.objects.new('Colliders (4).collider', me_colliders__4__collider)
ob_colliders__3 = bpy.data.objects.new('Colliders (3)', None)
ob_colliders__3__collider = bpy.data.objects.new('Colliders (3).collider', me_colliders__3__collider)
ob_colliders__2 = bpy.data.objects.new('Colliders (2)', None)
ob_colliders__2__collider = bpy.data.objects.new('Colliders (2).collider', me_colliders__2__collider)
ob_colliders__1 = bpy.data.objects.new('Colliders (1)', None)
ob_colliders__1__collider = bpy.data.objects.new('Colliders (1).collider', me_colliders__1__collider)
ob_lamp = bpy.data.objects.new('Lamp', light_lamp)

# ---- transforms, parenting, visibility, modifiers, constraints
ob_plane.location = (0.0, 0.469, 0.0)
ob_plane.rotation_euler = (1.571, 0.0, 0.0)
ob_plane.hide_viewport = True
ob_plane.lineart.crease_threshold = 0.0
ob_31conformal1.location = (0.0, 0.0, 0.0)
ob_31conformal1.rotation_mode = 'QUATERNION'
ob_31conformal1.rotation_quaternion = (0.7071, -0.7071, -0.0, -0.0)
ob_31conformal1.empty_image_offset = (0.0, 0.0)
ob_31conformal1.lineart.crease_threshold = 0.0
ob_colliders__5.parent = ob_31conformal1
ob_colliders__5.location = (0.0, 0.0, 0.0)
ob_colliders__5.rotation_mode = 'QUATERNION'
ob_colliders__5.rotation_quaternion = (1.49e-07, 1.0, 0.0, 0.0)
ob_colliders__5.empty_display_size = 2.0
ob_colliders__5.empty_image_offset = (0.0, 0.0)
ob_colliders__5.lineart.crease_threshold = 0.0
ob_colliders_collider.parent = ob_colliders__5
ob_colliders_collider.location = (0.0, 0.0, 0.0)
ob_colliders_collider.lineart.crease_threshold = 0.0
ob_conformal1.parent = ob_31conformal1
ob_conformal1.location = (0.0, 0.0, 0.0)
ob_conformal1.rotation_mode = 'QUATERNION'
ob_conformal1.rotation_quaternion = (1.0, -8.941e-08, 0.0, 0.0)
ob_conformal1.lineart.crease_threshold = 0.0
_m = ob_conformal1.modifiers.new('Mirror', 'MIRROR')
_m.use_clip = True
_m = ob_conformal1.modifiers.new('EdgeSplit', 'EDGE_SPLIT')
ob_colliders__4.parent = ob_31conformal1
ob_colliders__4.location = (0.0, 0.0, 0.0)
ob_colliders__4.rotation_mode = 'QUATERNION'
ob_colliders__4.rotation_quaternion = (1.49e-07, 1.0, 0.0, 0.0)
ob_colliders__4.empty_display_size = 2.0
ob_colliders__4.empty_image_offset = (0.0, 0.0)
ob_colliders__4.lineart.crease_threshold = 0.0
ob_colliders__4__collider.parent = ob_colliders__4
ob_colliders__4__collider.matrix_parent_inverse = Matrix(((1.0, 0.0, 0.0, 0.0), (0.0, 2.028e-07, 1.0, 0.0), (0.0, -1.0, 2.028e-07, 0.0), (0.0, 0.0, 0.0, 1.0)))
ob_colliders__4__collider.location = (0.0, 0.0, 0.0)
ob_colliders__4__collider.rotation_euler = (1.571, -0.0, 0.0)
ob_colliders__4__collider.lineart.crease_threshold = 0.0
ob_colliders__3.parent = ob_31conformal1
ob_colliders__3.location = (0.0, 0.0, 0.0)
ob_colliders__3.rotation_mode = 'QUATERNION'
ob_colliders__3.rotation_quaternion = (1.49e-07, 1.0, 0.0, 0.0)
ob_colliders__3.empty_display_size = 2.0
ob_colliders__3.empty_image_offset = (0.0, 0.0)
ob_colliders__3.lineart.crease_threshold = 0.0
ob_colliders__3__collider.parent = ob_colliders__3
ob_colliders__3__collider.matrix_parent_inverse = Matrix(((1.0, 0.0, 0.0, 0.0), (0.0, 2.028e-07, 1.0, 0.0), (0.0, -1.0, 2.028e-07, 0.0), (0.0, 0.0, 0.0, 1.0)))
ob_colliders__3__collider.location = (0.0, 0.0, 0.0)
ob_colliders__3__collider.rotation_euler = (1.571, -0.0, 0.0)
ob_colliders__3__collider.lineart.crease_threshold = 0.0
ob_colliders__2.parent = ob_31conformal1
ob_colliders__2.location = (0.0, 0.0, 0.0)
ob_colliders__2.rotation_mode = 'QUATERNION'
ob_colliders__2.rotation_quaternion = (1.49e-07, 1.0, 0.0, 0.0)
ob_colliders__2.empty_display_size = 2.0
ob_colliders__2.empty_image_offset = (0.0, 0.0)
ob_colliders__2.lineart.crease_threshold = 0.0
ob_colliders__2__collider.parent = ob_colliders__2
ob_colliders__2__collider.matrix_parent_inverse = Matrix(((1.0, 0.0, 0.0, 0.0), (0.0, 2.028e-07, 1.0, 0.0), (0.0, -1.0, 2.028e-07, 0.0), (0.0, 0.0, 0.0, 1.0)))
ob_colliders__2__collider.location = (0.0, 0.0, 0.0)
ob_colliders__2__collider.rotation_euler = (1.571, -0.0, 0.0)
ob_colliders__2__collider.lineart.crease_threshold = 0.0
ob_colliders__1.parent = ob_31conformal1
ob_colliders__1.location = (0.0, 0.0, 0.0)
ob_colliders__1.rotation_mode = 'QUATERNION'
ob_colliders__1.rotation_quaternion = (1.49e-07, 1.0, 0.0, 0.0)
ob_colliders__1.empty_display_size = 2.0
ob_colliders__1.empty_image_offset = (0.0, 0.0)
ob_colliders__1.lineart.crease_threshold = 0.0
ob_colliders__1__collider.parent = ob_colliders__1
ob_colliders__1__collider.matrix_parent_inverse = Matrix(((1.0, 0.0, 0.0, 0.0), (0.0, 2.028e-07, 1.0, 0.0), (0.0, -1.0, 2.028e-07, 0.0), (0.0, 0.0, 0.0, 1.0)))
ob_colliders__1__collider.location = (0.0, 0.0, 0.0)
ob_colliders__1__collider.rotation_euler = (1.571, -0.0, 0.0)
ob_colliders__1__collider.lineart.crease_threshold = 0.0
ob_lamp.location = (4.076, 1.005, 5.904)
ob_lamp.rotation_euler = (0.6503, 0.05522, 1.866)
ob_lamp.lock_rotations_4d = False
ob_lamp.empty_display_type = 'ARROWS'
ob_lamp.color = (0.0, 0.0, 0.0, 0.0)
ob_lamp.lineart.crease_threshold = 0.0

# ---- collection membership
col_collection_1.objects.link(ob_plane)
col_collection_1.objects.link(ob_31conformal1)
col_collection_1.objects.link(ob_colliders__5)
col_collection_1.objects.link(ob_colliders_collider)
col_collection_1.objects.link(ob_conformal1)
col_collection_1.objects.link(ob_colliders__4)
col_collection_1.objects.link(ob_colliders__4__collider)
col_collection_1.objects.link(ob_colliders__3)
col_collection_1.objects.link(ob_colliders__3__collider)
col_collection_1.objects.link(ob_colliders__2)
col_collection_1.objects.link(ob_colliders__2__collider)
col_collection_1.objects.link(ob_colliders__1)
col_collection_1.objects.link(ob_colliders__1__collider)
col_collection_1.objects.link(ob_lamp)

# ---- scene / render settings (as saved in the file)
scene.frame_start = 1; scene.frame_end = 250; scene.frame_set(1)
scene.render.engine = 'CYCLES'
scene.render.resolution_percentage = 50
scene.render.dither_intensity = 0.0
scene.cycles.use_denoising = False
scene.cycles.samples = 128
scene.cycles.sampling_pattern = 'TABULATED_SOBOL'
scene.cycles.light_sampling_threshold = 0.0
scene.cycles.use_adaptive_sampling = False
scene.cycles.use_light_tree = False
scene.cycles.blur_glossy = 0.0
scene.cycles.sample_clamp_indirect = 0.0
scene.view_settings.view_transform = 'Standard'
bpy.context.view_layer.update()

# ---- added for rendering (the .blend has no active camera): camera
cam_auto = bpy.data.cameras.new('AutoCamera')
cam_auto.lens = 50.0
cam_auto.sensor_width = 36.0
cam_auto.clip_end = 1000.0
ob_auto_camera = bpy.data.objects.new('AutoCamera', cam_auto)
scene.collection.objects.link(ob_auto_camera)
ob_auto_camera.location = (3.29625, -3.9555, 3.00873)
ob_auto_camera.rotation_euler = (1.09748, -7.21219e-08, 0.694738)
scene.camera = ob_auto_camera
bpy.context.view_layer.update()
